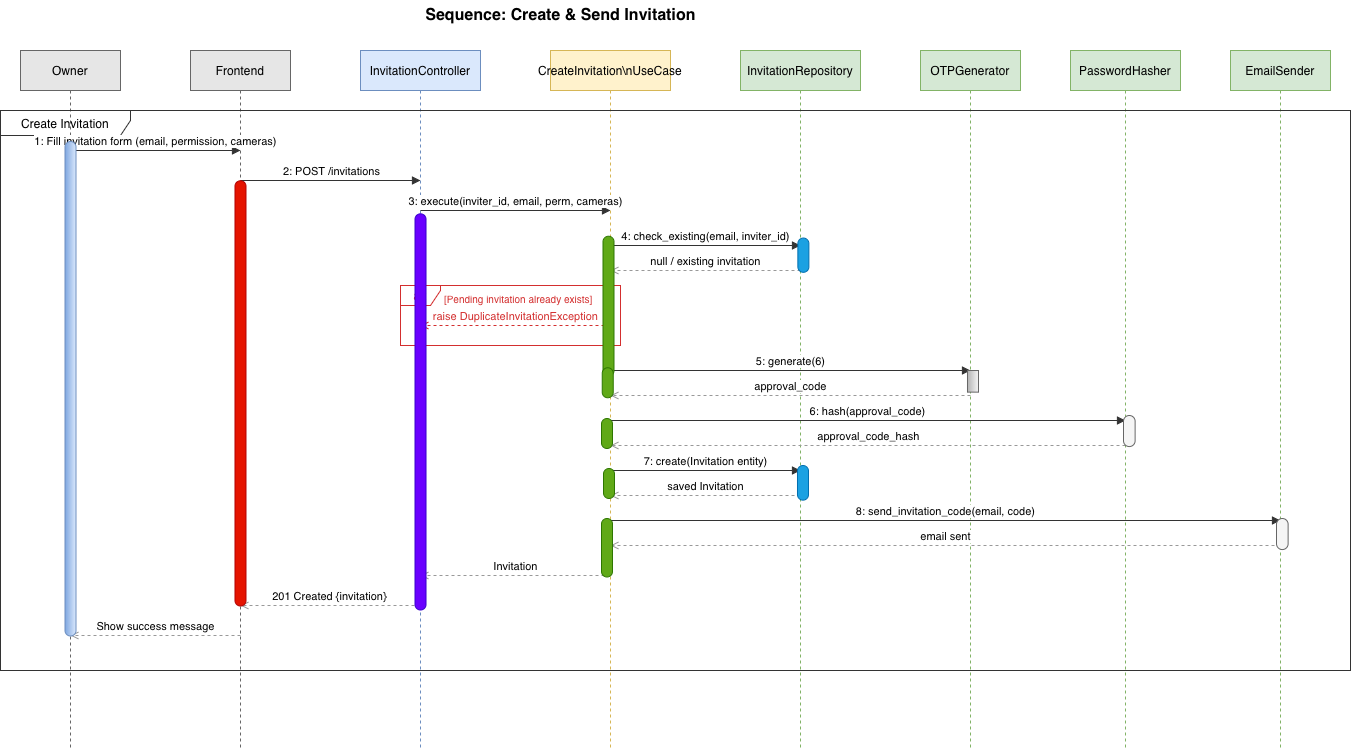

The diagram above was exported from draw.io. Its source (the exported page's mxGraphModel, read from the mxfile embedded in the PNG):
<mxGraphModel dx="1357" dy="921" grid="1" gridSize="10" guides="1" tooltips="1" connect="1" arrows="1" fold="1" page="1" pageScale="1" pageWidth="827" pageHeight="1169" math="0" shadow="0">
  <root>
    <mxCell id="0" />
    <mxCell id="1" parent="0" />
    <mxCell id="Ic9MiNqKu3jy1CtfI7cb-1" parent="1" style="text;html=1;align=center;verticalAlign=middle;resizable=0;points=[];autosize=1;strokeColor=none;fillColor=none;fontSize=16;fontStyle=1;" value="Sequence: Create &amp; Send Invitation" vertex="1">
      <mxGeometry height="30" width="340" x="430" y="10" as="geometry" />
    </mxCell>
    <mxCell id="Ic9MiNqKu3jy1CtfI7cb-2" parent="1" style="shape=umlLifeline;perimeter=lifelinePerimeter;whiteSpace=wrap;html=1;container=0;collapsible=0;recursiveResize=0;outlineConnect=0;size=40;fillColor=#E6E6E6;strokeColor=#666666;" value="Owner" vertex="1">
      <mxGeometry height="700" width="100" x="60" y="60" as="geometry" />
    </mxCell>
    <mxCell id="Ic9MiNqKu3jy1CtfI7cb-3" parent="1" style="shape=umlLifeline;perimeter=lifelinePerimeter;whiteSpace=wrap;html=1;container=0;collapsible=0;recursiveResize=0;outlineConnect=0;size=40;fillColor=#E6E6E6;strokeColor=#666666;" value="Frontend" vertex="1">
      <mxGeometry height="700" width="100" x="230" y="60" as="geometry" />
    </mxCell>
    <mxCell id="Ic9MiNqKu3jy1CtfI7cb-4" parent="1" style="shape=umlLifeline;perimeter=lifelinePerimeter;whiteSpace=wrap;html=1;container=0;collapsible=0;recursiveResize=0;outlineConnect=0;size=40;fillColor=#dae8fc;strokeColor=#6c8ebf;" value="InvitationController" vertex="1">
      <mxGeometry height="700" width="120" x="400" y="60" as="geometry" />
    </mxCell>
    <mxCell id="Ic9MiNqKu3jy1CtfI7cb-5" parent="1" style="shape=umlLifeline;perimeter=lifelinePerimeter;whiteSpace=wrap;html=1;container=0;collapsible=0;recursiveResize=0;outlineConnect=0;size=40;fillColor=#fff2cc;strokeColor=#d6b656;" value="CreateInvitation\nUseCase" vertex="1">
      <mxGeometry height="700" width="120" x="590" y="60" as="geometry" />
    </mxCell>
    <mxCell id="Ic9MiNqKu3jy1CtfI7cb-6" parent="1" style="shape=umlLifeline;perimeter=lifelinePerimeter;whiteSpace=wrap;html=1;container=0;collapsible=0;recursiveResize=0;outlineConnect=0;size=40;fillColor=#d5e8d4;strokeColor=#82b366;" value="InvitationRepository" vertex="1">
      <mxGeometry height="700" width="120" x="780" y="60" as="geometry" />
    </mxCell>
    <mxCell id="Ic9MiNqKu3jy1CtfI7cb-7" parent="1" style="shape=umlLifeline;perimeter=lifelinePerimeter;whiteSpace=wrap;html=1;container=0;collapsible=0;recursiveResize=0;outlineConnect=0;size=40;fillColor=#d5e8d4;strokeColor=#82b366;" value="OTPGenerator" vertex="1">
      <mxGeometry height="700" width="100" x="960" y="60" as="geometry" />
    </mxCell>
    <mxCell id="Ic9MiNqKu3jy1CtfI7cb-8" parent="1" style="shape=umlLifeline;perimeter=lifelinePerimeter;whiteSpace=wrap;html=1;container=0;collapsible=0;recursiveResize=0;outlineConnect=0;size=40;fillColor=#d5e8d4;strokeColor=#82b366;" value="PasswordHasher" vertex="1">
      <mxGeometry height="700" width="110" x="1110" y="60" as="geometry" />
    </mxCell>
    <mxCell id="Ic9MiNqKu3jy1CtfI7cb-9" parent="1" style="shape=umlLifeline;perimeter=lifelinePerimeter;whiteSpace=wrap;html=1;container=0;collapsible=0;recursiveResize=0;outlineConnect=0;size=40;fillColor=#d5e8d4;strokeColor=#82b366;" value="EmailSender" vertex="1">
      <mxGeometry height="700" width="100" x="1270" y="60" as="geometry" />
    </mxCell>
    <mxCell id="Ic9MiNqKu3jy1CtfI7cb-10" parent="1" style="shape=umlFrame;whiteSpace=wrap;html=1;width=130;height=25;fillColor=none;strokeColor=#333333;" value="Create Invitation" vertex="1">
      <mxGeometry height="560" width="1350" x="40" y="120" as="geometry" />
    </mxCell>
    <mxCell id="Ic9MiNqKu3jy1CtfI7cb-11" edge="1" parent="1" style="html=1;verticalAlign=bottom;endArrow=block;endFill=1;rounded=0;strokeColor=#333333;" value="1: Fill invitation form (email, permission, cameras)">
      <mxGeometry relative="1" as="geometry">
        <mxPoint x="110" y="160" as="sourcePoint" />
        <mxPoint x="280" y="160" as="targetPoint" />
      </mxGeometry>
    </mxCell>
    <mxCell id="Ic9MiNqKu3jy1CtfI7cb-12" edge="1" parent="1" style="html=1;verticalAlign=bottom;endArrow=block;endFill=1;rounded=0;strokeColor=#333333;" value="2: POST /invitations">
      <mxGeometry relative="1" as="geometry">
        <mxPoint x="280" y="190" as="sourcePoint" />
        <mxPoint x="460" y="190" as="targetPoint" />
      </mxGeometry>
    </mxCell>
    <mxCell id="Ic9MiNqKu3jy1CtfI7cb-13" edge="1" parent="1" style="html=1;verticalAlign=bottom;endArrow=block;endFill=1;rounded=0;strokeColor=#333333;" value="3: execute(inviter_id, email, perm, cameras)">
      <mxGeometry relative="1" as="geometry">
        <mxPoint x="460" y="220" as="sourcePoint" />
        <mxPoint x="650" y="220" as="targetPoint" />
      </mxGeometry>
    </mxCell>
    <mxCell id="Ic9MiNqKu3jy1CtfI7cb-14" edge="1" parent="1" style="html=1;verticalAlign=bottom;endArrow=block;endFill=1;rounded=0;strokeColor=#333333;" value="4: check_existing(email, inviter_id)">
      <mxGeometry relative="1" as="geometry">
        <mxPoint x="650" y="255" as="sourcePoint" />
        <mxPoint x="840" y="255" as="targetPoint" />
      </mxGeometry>
    </mxCell>
    <mxCell id="Ic9MiNqKu3jy1CtfI7cb-15" edge="1" parent="1" style="html=1;verticalAlign=bottom;endArrow=open;endFill=0;dashed=1;rounded=0;strokeColor=#999999;" value="null / existing invitation">
      <mxGeometry relative="1" as="geometry">
        <mxPoint x="840" y="280" as="sourcePoint" />
        <mxPoint x="650" y="280" as="targetPoint" />
      </mxGeometry>
    </mxCell>
    <mxCell id="Ic9MiNqKu3jy1CtfI7cb-16" parent="1" style="shape=umlFrame;whiteSpace=wrap;html=1;width=40;height=20;fillColor=none;strokeColor=#d32f2f;fontColor=#d32f2f;" value="alt" vertex="1">
      <mxGeometry height="60" width="220" x="440" y="295" as="geometry" />
    </mxCell>
    <mxCell id="Ic9MiNqKu3jy1CtfI7cb-17" parent="1" style="text;html=1;align=left;verticalAlign=middle;resizable=0;points=[];autosize=1;strokeColor=none;fillColor=none;fontSize=10;fontColor=#d32f2f;" value="[Pending invitation already exists]" vertex="1">
      <mxGeometry height="25" width="190" x="482" y="295" as="geometry" />
    </mxCell>
    <mxCell id="Ic9MiNqKu3jy1CtfI7cb-18" edge="1" parent="1" style="html=1;verticalAlign=bottom;endArrow=open;endFill=0;dashed=1;rounded=0;strokeColor=#d32f2f;fontColor=#d32f2f;" value="raise DuplicateInvitationException">
      <mxGeometry relative="1" as="geometry">
        <mxPoint x="650" y="335" as="sourcePoint" />
        <mxPoint x="460" y="335" as="targetPoint" />
      </mxGeometry>
    </mxCell>
    <mxCell id="Ic9MiNqKu3jy1CtfI7cb-19" edge="1" parent="1" style="html=1;verticalAlign=bottom;endArrow=block;endFill=1;rounded=0;strokeColor=#333333;" value="5: generate(6)">
      <mxGeometry relative="1" as="geometry">
        <mxPoint x="650" y="380" as="sourcePoint" />
        <mxPoint x="1010" y="380" as="targetPoint" />
      </mxGeometry>
    </mxCell>
    <mxCell id="Ic9MiNqKu3jy1CtfI7cb-20" edge="1" parent="1" style="html=1;verticalAlign=bottom;endArrow=open;endFill=0;dashed=1;rounded=0;strokeColor=#999999;" value="approval_code">
      <mxGeometry relative="1" as="geometry">
        <mxPoint x="1010" y="405" as="sourcePoint" />
        <mxPoint x="650" y="405" as="targetPoint" />
      </mxGeometry>
    </mxCell>
    <mxCell id="Ic9MiNqKu3jy1CtfI7cb-21" edge="1" parent="1" style="html=1;verticalAlign=bottom;endArrow=block;endFill=1;rounded=0;strokeColor=#333333;" value="6: hash(approval_code)">
      <mxGeometry relative="1" as="geometry">
        <mxPoint x="650" y="430" as="sourcePoint" />
        <mxPoint x="1165" y="430" as="targetPoint" />
      </mxGeometry>
    </mxCell>
    <mxCell id="Ic9MiNqKu3jy1CtfI7cb-22" edge="1" parent="1" style="html=1;verticalAlign=bottom;endArrow=open;endFill=0;dashed=1;rounded=0;strokeColor=#999999;" value="approval_code_hash">
      <mxGeometry relative="1" as="geometry">
        <mxPoint x="1165" y="455" as="sourcePoint" />
        <mxPoint x="650" y="455" as="targetPoint" />
      </mxGeometry>
    </mxCell>
    <mxCell id="Ic9MiNqKu3jy1CtfI7cb-23" edge="1" parent="1" style="html=1;verticalAlign=bottom;endArrow=block;endFill=1;rounded=0;strokeColor=#333333;" value="7: create(Invitation entity)">
      <mxGeometry relative="1" as="geometry">
        <mxPoint x="650" y="480" as="sourcePoint" />
        <mxPoint x="840" y="480" as="targetPoint" />
      </mxGeometry>
    </mxCell>
    <mxCell id="Ic9MiNqKu3jy1CtfI7cb-24" edge="1" parent="1" style="html=1;verticalAlign=bottom;endArrow=open;endFill=0;dashed=1;rounded=0;strokeColor=#999999;" value="saved Invitation">
      <mxGeometry relative="1" as="geometry">
        <mxPoint x="840" y="505" as="sourcePoint" />
        <mxPoint x="650" y="505" as="targetPoint" />
      </mxGeometry>
    </mxCell>
    <mxCell id="Ic9MiNqKu3jy1CtfI7cb-25" edge="1" parent="1" style="html=1;verticalAlign=bottom;endArrow=block;endFill=1;rounded=0;strokeColor=#333333;" value="8: send_invitation_code(email, code)">
      <mxGeometry relative="1" as="geometry">
        <mxPoint x="650" y="530" as="sourcePoint" />
        <mxPoint x="1320" y="530" as="targetPoint" />
      </mxGeometry>
    </mxCell>
    <mxCell id="Ic9MiNqKu3jy1CtfI7cb-26" edge="1" parent="1" style="html=1;verticalAlign=bottom;endArrow=open;endFill=0;dashed=1;rounded=0;strokeColor=#999999;" value="email sent">
      <mxGeometry relative="1" as="geometry">
        <mxPoint x="1320" y="555" as="sourcePoint" />
        <mxPoint x="650" y="555" as="targetPoint" />
      </mxGeometry>
    </mxCell>
    <mxCell id="Ic9MiNqKu3jy1CtfI7cb-27" edge="1" parent="1" style="html=1;verticalAlign=bottom;endArrow=open;endFill=0;dashed=1;rounded=0;strokeColor=#999999;" value="Invitation">
      <mxGeometry relative="1" as="geometry">
        <mxPoint x="650" y="585" as="sourcePoint" />
        <mxPoint x="460" y="585" as="targetPoint" />
      </mxGeometry>
    </mxCell>
    <mxCell id="Ic9MiNqKu3jy1CtfI7cb-28" edge="1" parent="1" style="html=1;verticalAlign=bottom;endArrow=open;endFill=0;dashed=1;rounded=0;strokeColor=#999999;" value="201 Created {invitation}">
      <mxGeometry relative="1" as="geometry">
        <mxPoint x="460" y="615" as="sourcePoint" />
        <mxPoint x="280" y="615" as="targetPoint" />
      </mxGeometry>
    </mxCell>
    <mxCell id="Ic9MiNqKu3jy1CtfI7cb-29" edge="1" parent="1" style="html=1;verticalAlign=bottom;endArrow=open;endFill=0;dashed=1;rounded=0;strokeColor=#999999;" value="Show success message">
      <mxGeometry relative="1" as="geometry">
        <mxPoint x="280" y="645" as="sourcePoint" />
        <mxPoint x="110" y="645" as="targetPoint" />
      </mxGeometry>
    </mxCell>
    <mxCell id="Ic9MiNqKu3jy1CtfI7cb-30" parent="1" style="rounded=1;whiteSpace=wrap;html=1;rotation=90;arcSize=50;fillColor=#dae8fc;strokeColor=light-dark(#6C8EBF,#A39B34);gradientColor=light-dark(#7EA6E0,#FFFF66);" value="" vertex="1">
      <mxGeometry height="11" width="494.5" x="-137.25" y="392.75" as="geometry" />
    </mxCell>
    <mxCell id="Ic9MiNqKu3jy1CtfI7cb-31" parent="1" style="rounded=1;whiteSpace=wrap;html=1;rotation=90;arcSize=50;fillColor=#e51400;fontColor=#ffffff;strokeColor=#B20000;" value="" vertex="1">
      <mxGeometry height="11" width="425.25" x="67.37" y="397.38" as="geometry" />
    </mxCell>
    <mxCell id="Ic9MiNqKu3jy1CtfI7cb-32" parent="1" style="rounded=1;whiteSpace=wrap;html=1;rotation=90;arcSize=50;fillColor=#6a00ff;fontColor=#ffffff;strokeColor=#3700CC;" value="" vertex="1">
      <mxGeometry height="11" width="396.19" x="261.91" y="415.91" as="geometry" />
    </mxCell>
    <mxCell id="Ic9MiNqKu3jy1CtfI7cb-34" parent="1" style="rounded=1;whiteSpace=wrap;html=1;rotation=90;arcSize=50;fillColor=#60a917;fontColor=#ffffff;strokeColor=#2D7600;" value="" vertex="1">
      <mxGeometry height="11" width="139.88" x="578.06" y="310.18" as="geometry" />
    </mxCell>
    <mxCell id="Ic9MiNqKu3jy1CtfI7cb-35" parent="1" style="rounded=1;whiteSpace=wrap;html=1;rotation=90;arcSize=50;fillColor=#60a917;fontColor=#ffffff;strokeColor=#2D7600;" value="" vertex="1">
      <mxGeometry height="11" width="30" x="632.24" y="386.76" as="geometry" />
    </mxCell>
    <mxCell id="Ic9MiNqKu3jy1CtfI7cb-37" parent="1" style="rounded=1;whiteSpace=wrap;html=1;rotation=90;arcSize=50;fillColor=#60a917;fontColor=#ffffff;strokeColor=#2D7600;" value="" vertex="1">
      <mxGeometry height="11" width="30" x="631.5" y="437.5" as="geometry" />
    </mxCell>
    <mxCell id="Ic9MiNqKu3jy1CtfI7cb-38" parent="1" style="rounded=1;whiteSpace=wrap;html=1;rotation=90;arcSize=50;fillColor=#60a917;fontColor=#ffffff;strokeColor=#2D7600;" value="" vertex="1">
      <mxGeometry height="11" width="30" x="633.5" y="487.5" as="geometry" />
    </mxCell>
    <mxCell id="Ic9MiNqKu3jy1CtfI7cb-39" parent="1" style="rounded=1;whiteSpace=wrap;html=1;rotation=90;arcSize=50;fillColor=#60a917;fontColor=#ffffff;strokeColor=#2D7600;" value="" vertex="1">
      <mxGeometry height="11" width="58.5" x="617.25" y="551.75" as="geometry" />
    </mxCell>
    <mxCell id="Ic9MiNqKu3jy1CtfI7cb-41" parent="1" style="rounded=1;whiteSpace=wrap;html=1;rotation=90;arcSize=50;fillColor=#1ba1e2;fontColor=#ffffff;strokeColor=#006EAF;" value="" vertex="1">
      <mxGeometry height="11" width="34.26" x="825.74" y="259.18" as="geometry" />
    </mxCell>
    <mxCell id="Ic9MiNqKu3jy1CtfI7cb-42" parent="1" style="rounded=1;whiteSpace=wrap;html=1;rotation=90;arcSize=50;fillColor=#1ba1e2;fontColor=#ffffff;strokeColor=#006EAF;" value="" vertex="1">
      <mxGeometry height="11" width="34.63" x="825.18" y="486.82" as="geometry" />
    </mxCell>
    <mxCell id="Ic9MiNqKu3jy1CtfI7cb-43" parent="1" style="rounded=1;whiteSpace=wrap;html=1;rotation=90;arcSize=50;fillColor=light-dark(#F5F5F5,#FF9933);strokeColor=light-dark(#666666,#FFB366);gradientColor=none;" value="" vertex="1">
      <mxGeometry height="11.62" width="31.07" x="1153.2749999999999" y="434.7250000000001" as="geometry" />
    </mxCell>
    <mxCell id="Ic9MiNqKu3jy1CtfI7cb-46" parent="1" style="rounded=1;whiteSpace=wrap;html=1;rotation=90;arcSize=0;fillColor=#f5f5f5;strokeColor=#666666;gradientColor=#b3b3b3;" value="" vertex="1">
      <mxGeometry height="11" width="21.63" x="1001.68" y="385.32" as="geometry" />
    </mxCell>
    <mxCell id="Ic9MiNqKu3jy1CtfI7cb-47" parent="1" style="rounded=1;whiteSpace=wrap;html=1;rotation=90;arcSize=50;fillColor=light-dark(#F5F5F5,#D5E8D4);strokeColor=light-dark(#666666,#9AC7BF);gradientColor=none;" value="" vertex="1">
      <mxGeometry height="11.62" width="31.07" x="1306.2749999999999" y="537.7250000000001" as="geometry" />
    </mxCell>
  </root>
</mxGraphModel>